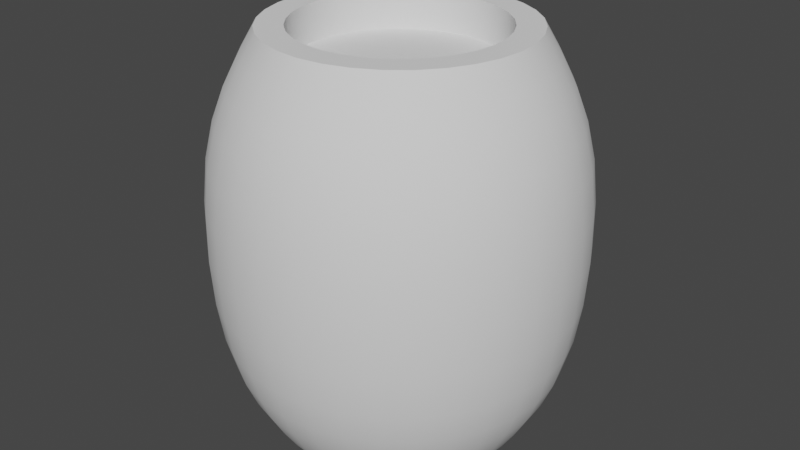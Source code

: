 # Source: Barrel.blend  (saved by Blender 2.90.8; exported with 4.5.12 LTS)
import bpy
from mathutils import Matrix  # noqa: F401  (used for matrix-valued properties, if any)

bpy.ops.wm.read_factory_settings(use_empty=True)
scene = bpy.context.scene
scene.name = 'Scene'

# ---- collections
col_collection = bpy.data.collections.new('Collection'); scene.collection.children.link(col_collection)

# ---- node groups
ng_auto_smooth = bpy.data.node_groups.new('Auto Smooth', 'GeometryNodeTree')
_s = ng_auto_smooth.interface.new_socket(name='Geometry', in_out='OUTPUT', socket_type='NodeSocketGeometry')
_s = ng_auto_smooth.interface.new_socket(name='Geometry', in_out='INPUT', socket_type='NodeSocketGeometry')
_s = ng_auto_smooth.interface.new_socket(name='Angle', in_out='INPUT', socket_type='NodeSocketFloat')
_s.subtype = 'ANGLE'
_s.min_value = 0.0
_s.max_value = 3.142
ng_auto_smooth.is_modifier = True
_N = ng_auto_smooth.nodes; _L = ng_auto_smooth.links
n0 = _N.new('NodeGroupOutput'); n0.name = 'Group Output'; n0.location = (480, -100)
n1 = _N.new('NodeGroupInput'); n1.name = 'Group Input'; n1.location = (-420, -300)
n2 = _N.new('NodeGroupInput'); n2.name = 'Group Input.001'; n2.location = (-60, -100)
n3 = _N.new('GeometryNodeSetShadeSmooth'); n3.name = 'Set Shade Smooth'; n3.location = (120, -100)
n3.domain = 'EDGE'
n4 = _N.new('GeometryNodeSetShadeSmooth'); n4.name = 'Set Shade Smooth.001'; n4.location = (300, -100)
n5 = _N.new('GeometryNodeInputMeshEdgeAngle'); n5.name = 'Edge Angle'; n5.location = (-420, -220)
n6 = _N.new('GeometryNodeInputEdgeSmooth'); n6.name = 'Is Edge Smooth'; n6.location = (-60, -160)
n7 = _N.new('GeometryNodeInputShadeSmooth'); n7.name = 'Is Face Smooth'; n7.location = (-240, -340)
n8 = _N.new('FunctionNodeBooleanMath'); n8.name = 'Boolean Math'; n8.location = (-60, -220)
n9 = _N.new('FunctionNodeCompare'); n9.name = 'Compare'; n9.location = (-240, -180)
n9.operation = 'LESS_EQUAL'
_L.new(n5.outputs[0], n9.inputs[0])
_L.new(n4.outputs[0], n0.inputs[0])
_L.new(n1.outputs[1], n9.inputs[1])
_L.new(n9.outputs[0], n8.inputs[0])
_L.new(n7.outputs[0], n8.inputs[1])
_L.new(n2.outputs[0], n3.inputs[0])
_L.new(n6.outputs[0], n3.inputs[1])
_L.new(n3.outputs[0], n4.inputs[0])
_L.new(n8.outputs[0], n3.inputs[2])
n0.is_active_output = True

# ---- world
world_world = bpy.data.worlds.new('World'); scene.world = world_world
world_world.use_nodes = True; world_world.node_tree.nodes.clear()
_N = world_world.node_tree.nodes; _L = world_world.node_tree.links
n0 = _N.new('ShaderNodeOutputWorld'); n0.name = 'World Output'; n0.location = (300, 300)
n1 = _N.new('ShaderNodeBackground'); n1.name = 'Background'; n1.location = (10, 300)
n1.inputs[0].default_value = (0.05088, 0.05088, 0.05088, 1.0)
_L.new(n1.outputs[0], n0.inputs[0])
n0.is_active_output = True
world_world.color = (0.05088, 0.05088, 0.05088)
world_world.use_sun_shadow = False
world_world.sun_shadow_jitter_overblur = 0.0

# ---- meshes
me_circle = bpy.data.meshes.new('Circle')
me_circle.from_pydata([(0.0, 0.3326, 0.0), (-0.2352, 0.2352, 0.0), (-0.3326, -1.454e-08, 0.0), (-0.2352, -0.2352, 0.0), (2.908e-08, -0.3326, 0.0), (0.2352, -0.2352, 0.0), (0.3326, 3.966e-09, 0.0), (0.2352, 0.2352, 0.0), (0.0, 0.3326, 0.9342), (-0.2352, 0.2352, 0.9342), (-0.3326, -1.454e-08, 0.9342), (-0.2352, -0.2352, 0.9342), (2.908e-08, -0.3326, 0.9342), (0.2352, -0.2352, 0.9342), (0.3326, 3.966e-09, 0.9342), (0.2352, 0.2352, 0.9342), (-7.113e-09, 0.4917, 0.6913), (-0.3477, 0.3477, 0.6913), (0.3477, 0.3477, 0.6913), (0.3477, -0.3477, 0.6913), (0.4917, 4.011e-09, 0.6913), (-0.3477, -0.3477, 0.6913), (3.587e-08, -0.4917, 0.6913), (-0.4917, -2.335e-08, 0.6913), (5.171e-10, 0.2632, 0.9342), (-0.1861, 0.1861, 0.9342), (-0.2632, -1.099e-08, 0.9342), (-0.1861, -0.1861, 0.9342), (2.353e-08, -0.2632, 0.9342), (0.1861, -0.1861, 0.9342), (0.2632, 3.656e-09, 0.9342), (0.1861, 0.1861, 0.9342), (5.171e-10, 0.2632, 0.8463), (-0.1861, 0.1861, 0.8463), (-0.2632, -1.099e-08, 0.8463), (-0.1861, -0.1861, 0.8463), (2.353e-08, -0.2632, 0.8463), (0.1861, -0.1861, 0.8463), (0.2632, 3.656e-09, 0.8463), (0.1861, 0.1861, 0.8463), (9.292e-09, 0.01737, 0.8463), (-0.01228, 0.01228, 0.8463), (-0.01737, 4.459e-09, 0.8463), (-0.01228, -0.01228, 0.8463), (1.081e-08, -0.01737, 0.8463), (0.01228, -0.01228, 0.8463), (0.01737, 5.426e-09, 0.8463), (0.01228, 0.01228, 0.8463), (9.912e-09, 6.195e-09, 0.8463), (1.301e-09, 0.158, 0.0), (-0.1117, 0.1117, 0.0), (-0.158, -5.607e-09, 0.0), (-0.1117, -0.1117, 0.0), (1.512e-08, -0.158, 0.0), (0.1117, -0.1117, 0.0), (0.158, 3.185e-09, 0.0), (0.1117, 0.1117, 0.0), (8.673e-09, 0.0, 0.0), (-0.3323, 0.3323, 0.1835), (0.4699, 4.547e-09, 0.1835), (3.564e-08, -0.4699, 0.1835), (-0.4699, -2.16e-08, 0.1835), (-5.443e-09, 0.4699, 0.1835), (0.3323, 0.3323, 0.1835), (0.3323, -0.3323, 0.1835), (-0.3323, -0.3323, 0.1835)], [], [(17, 9, 8, 16), (16, 8, 15, 18), (20, 14, 13, 19), (22, 12, 11, 21), (23, 10, 9, 17), (18, 15, 14, 20), (19, 13, 12, 22), (21, 11, 10, 23), (65, 21, 23, 61), (64, 19, 22, 60), (63, 18, 20, 59), (61, 23, 17, 58), (60, 22, 21, 65), (59, 20, 19, 64), (62, 16, 18, 63), (58, 17, 16, 62), (8, 24, 31, 15), (14, 30, 29, 13), (12, 28, 27, 11), (10, 26, 25, 9), (15, 31, 30, 14), (13, 29, 28, 12), (11, 27, 26, 10), (9, 25, 24, 8), (31, 39, 38, 30), (29, 37, 36, 28), (27, 35, 34, 26), (25, 33, 32, 24), (24, 32, 39, 31), (30, 38, 37, 29), (28, 36, 35, 27), (26, 34, 33, 25), (39, 47, 46, 38), (37, 45, 44, 36), (35, 43, 42, 34), (33, 41, 40, 32), (32, 40, 47, 39), (38, 46, 45, 37), (36, 44, 43, 35), (34, 42, 41, 33), (42, 48, 41), (47, 48, 46), (45, 48, 44), (43, 48, 42), (41, 48, 40), (40, 48, 47), (46, 48, 45), (44, 48, 43), (7, 56, 49, 0), (5, 54, 55, 6), (3, 52, 53, 4), (1, 50, 51, 2), (6, 55, 56, 7), (4, 53, 54, 5), (2, 51, 52, 3), (0, 49, 50, 1), (51, 57, 52), (49, 57, 50), (56, 57, 49), (54, 57, 55), (52, 57, 53), (50, 57, 51), (55, 57, 56), (53, 57, 54), (1, 58, 62, 0), (0, 62, 63, 7), (6, 59, 64, 5), (4, 60, 65, 3), (2, 61, 58, 1), (7, 63, 59, 6), (5, 64, 60, 4), (3, 65, 61, 2)])
me_circle.polygons.foreach_set('use_smooth', [True] * 72)
_k = {(0, 1): 1.0, (1, 2): 1.0, (2, 3): 1.0, (3, 4): 1.0, (4, 5): 1.0, (5, 6): 1.0, (6, 7): 1.0, (0, 7): 1.0, (8, 9): 1.0, (9, 10): 1.0, (10, 11): 1.0, (11, 12): 1.0, (12, 13): 1.0, (13, 14): 1.0, (14, 15): 1.0, (8, 15): 1.0, (24, 25): 1.0, (25, 26): 1.0, (26, 27): 1.0, (27, 28): 1.0, (28, 29): 1.0, (29, 30): 1.0, (30, 31): 1.0, (24, 31): 1.0, (32, 33): 1.0, (33, 34): 1.0, (34, 35): 1.0, (35, 36): 1.0, (36, 37): 1.0, (37, 38): 1.0, (38, 39): 1.0, (32, 39): 1.0}
me_circle.attributes.new('crease_edge', 'FLOAT', 'EDGE').data.foreach_set('value', [_k.get((min(e.vertices), max(e.vertices)), 0.0) for e in me_circle.edges])
_uv = me_circle.uv_layers.new(name='UVMap')
_uv.uv.foreach_set('vector', [0.0, 0.0, 0.0, 0.0, 0.0, 0.0, 0.0, 0.0, 0.0, 0.0, 0.0, 0.0, 0.0, 0.0, 0.0, 0.0, 0.0, 0.0, 0.0, 0.0, 0.0, 0.0, 0.0, 0.0, 0.0, 0.0, 0.0, 0.0, 0.0, 0.0, 0.0, 0.0, 0.0, 0.0, 0.0, 0.0, 0.0, 0.0, 0.0, 0.0, 0.0, 0.0, 0.0, 0.0, 0.0, 0.0, 0.0, 0.0, 0.0, 0.0, 0.0, 0.0, 0.0, 0.0, 0.0, 0.0, 0.0, 0.0, 0.0, 0.0, 0.0, 0.0, 0.0, 0.0, 0.0, 0.0, 0.0, 0.0, 0.0, 0.0, 0.0, 0.0, 0.0, 0.0, 0.0, 0.0, 0.0, 0.0, 0.0, 0.0, 0.0, 0.0, 0.0, 0.0, 0.0, 0.0, 0.0, 0.0, 0.0, 0.0, 0.0, 0.0, 0.0, 0.0, 0.0, 0.0, 0.0, 0.0, 0.0, 0.0, 0.0, 0.0, 0.0, 0.0, 0.0, 0.0, 0.0, 0.0, 0.0, 0.0, 0.0, 0.0, 0.0, 0.0, 0.0, 0.0, 0.0, 0.0, 0.0, 0.0, 0.0, 0.0, 0.0, 0.0, 0.0, 0.0, 0.0, 0.0, 0.0, 0.0, 0.0, 0.0, 0.0, 0.0, 0.0, 0.0, 0.0, 0.0, 0.0, 0.0, 0.0, 0.0, 0.0, 0.0, 0.0, 0.0, 0.0, 0.0, 0.0, 0.0, 0.0, 0.0, 0.0, 0.0, 0.0, 0.0, 0.0, 0.0, 0.0, 0.0, 0.0, 0.0, 0.0, 0.0, 0.0, 0.0, 0.0, 0.0, 0.0, 0.0, 0.0, 0.0, 0.0, 0.0, 0.0, 0.0, 0.0, 0.0, 0.0, 0.0, 0.0, 0.0, 0.0, 0.0, 0.0, 0.0, 0.0, 0.0, 0.0, 0.0, 0.0, 0.0, 0.0, 0.0, 0.0, 0.0, 0.0, 0.0, 0.0, 0.0, 0.0, 0.0, 0.0, 0.0, 0.0, 0.0, 0.0, 0.0, 0.0, 0.0, 0.0, 0.0, 0.0, 0.0, 0.0, 0.0, 0.0, 0.0, 0.0, 0.0, 0.0, 0.0, 0.0, 0.0, 0.0, 0.0, 0.0, 0.0, 0.0, 0.0, 0.0, 0.0, 0.0, 0.0, 0.0, 0.0, 0.0, 0.0, 0.0, 0.0, 0.0, 0.0, 0.0, 0.0, 0.0, 0.0, 0.0, 0.0, 0.0, 0.0, 0.0, 0.0, 0.0, 0.0, 0.0, 0.0, 0.0, 0.0, 0.0, 0.0, 0.0, 0.0, 0.0, 0.0, 0.0, 0.0, 0.0, 0.0, 0.0, 0.0, 0.0, 0.0, 0.0, 0.0, 0.0, 0.0, 0.0, 0.0, 0.0, 0.0, 0.0, 0.0, 0.0, 0.0, 0.0, 0.0, 0.0, 0.0, 0.0, 0.0, 0.0, 0.0, 0.0, 0.0, 0.0, 0.0, 0.0, 0.0, 0.0, 0.0, 0.0, 0.0, 0.0, 0.0, 0.0, 0.0, 0.0, 0.0, 0.0, 0.0, 0.0, 0.0, 0.0, 0.0, 0.0, 0.0, 0.0, 0.0, 0.0, 0.0, 0.0, 0.0, 0.0, 0.0, 0.0, 0.0, 0.0, 0.0, 0.0, 0.0, 0.0, 0.0, 0.0, 0.0, 0.0, 0.0, 0.0, 0.0, 0.0, 0.0, 0.0, 0.0, 0.0, 0.0, 0.0, 0.0, 0.0, 0.0, 0.0, 0.0, 0.0, 0.0, 0.0, 0.0, 0.0, 0.0, 0.0, 0.0, 0.0, 0.0, 0.0, 0.0, 0.0, 0.0, 0.0, 0.0, 0.0, 0.0, 0.0, 0.0, 0.0, 0.0, 0.0, 0.0, 0.0, 0.0, 0.0, 0.0, 0.0, 0.0, 0.0, 0.0, 0.0, 0.0, 0.0, 0.0, 0.0, 0.0, 0.0, 0.0, 0.0, 0.0, 0.0, 0.0, 0.0, 0.0, 0.0, 0.0, 0.0, 0.0, 0.0, 0.0, 0.0, 0.0, 0.0, 0.0, 0.0, 0.0, 0.0, 0.0, 0.0, 0.0, 0.0, 0.0, 0.0, 0.0, 0.0, 0.0, 0.0, 0.0, 0.0, 0.0, 0.0, 0.0, 0.0, 0.0, 0.0, 0.0, 0.0, 0.0, 0.0, 0.0, 0.0, 0.0, 0.0, 0.0, 0.0, 0.0, 0.0, 0.0, 0.0, 0.0, 0.0, 0.0, 0.0, 0.0, 0.0, 0.0, 0.0, 0.0, 0.0, 0.0, 0.0, 0.0, 0.0, 0.0, 0.0, 0.0, 0.0, 0.0, 0.0, 0.0, 0.0, 0.0, 0.0, 0.0, 0.0, 0.0, 0.0, 0.0, 0.0, 0.0, 0.0, 0.0, 0.0, 0.0, 0.0, 0.0, 0.0, 0.0, 0.0, 0.0, 0.0, 0.0, 0.0, 0.0, 0.0, 0.0, 0.0, 0.0, 0.0, 0.0, 0.0, 0.0, 0.0, 0.0, 0.0, 0.0, 0.0, 0.0, 0.0, 0.0, 0.0, 0.0, 0.0, 0.0, 0.0, 0.0, 0.0, 0.0, 0.0, 0.0, 0.0, 0.0, 0.0, 0.0, 0.0, 0.0, 0.0, 0.0, 0.0, 0.0, 0.0, 0.0, 0.0, 0.0, 0.0, 0.0, 0.0, 0.0, 0.0, 0.0, 0.0, 0.0, 0.0, 0.0, 0.0, 0.0, 0.0, 0.0, 0.0, 0.0, 0.0, 0.0])
me_circle.use_remesh_fix_poles = True
me_circle.use_remesh_preserve_attributes = False
me_circle.use_mirror_vertex_groups = False
me_circle.update()

# ---- objects
ob_barrel = bpy.data.objects.new('Barrel', me_circle)

# ---- transforms, parenting, visibility, modifiers, constraints
ob_barrel.location = (0.0, 0.0, 0.0)
ob_barrel.lineart.crease_threshold = 0.0
_m = ob_barrel.modifiers.new('Subdivision', 'SUBSURF')
_m.uv_smooth = 'PRESERVE_CORNERS'
_m = ob_barrel.modifiers.new('Auto Smooth', 'NODES')
_m.node_group = ng_auto_smooth
_gi = [s.identifier for s in ng_auto_smooth.interface.items_tree if s.item_type == 'SOCKET' and s.in_out == 'INPUT']
_m[_gi[1]] = 0.5236  # Angle

# ---- collection membership
col_collection.objects.link(ob_barrel)

# ---- scene / render settings (as saved in the file)
scene.frame_start = 1; scene.frame_end = 250; scene.frame_set(1)
scene.render.engine = 'BLENDER_EEVEE_NEXT'
scene.cycles.use_denoising = False
scene.cycles.samples = 128
scene.cycles.sampling_pattern = 'TABULATED_SOBOL'
scene.cycles.use_adaptive_sampling = False
scene.cycles.use_light_tree = False
scene.view_settings.view_transform = 'Filmic'
bpy.context.view_layer.update()

# ---- added for rendering (the .blend has no active camera and no usable light): camera, sun
cam_auto = bpy.data.cameras.new('AutoCamera')
cam_auto.lens = 50.0
cam_auto.sensor_width = 36.0
cam_auto.clip_end = 1000.0
ob_auto_camera = bpy.data.objects.new('AutoCamera', cam_auto)
scene.collection.objects.link(ob_auto_camera)
ob_auto_camera.location = (1.41539, -1.69846, 1.59942)
ob_auto_camera.rotation_euler = (1.09748, -7.21219e-08, 0.694738)
scene.camera = ob_auto_camera
light_auto_sun = bpy.data.lights.new('AutoSun', 'SUN')
light_auto_sun.energy = 3.0
light_auto_sun.angle = 0.0523599
ob_auto_sun = bpy.data.objects.new('AutoSun', light_auto_sun)
scene.collection.objects.link(ob_auto_sun)
ob_auto_sun.rotation_euler = (0.872665, 0.174533, 0.523599)
bpy.context.view_layer.update()
